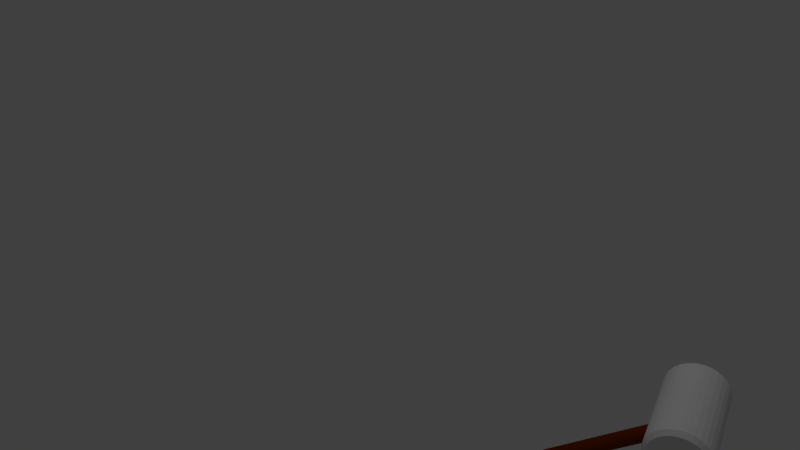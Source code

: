 # Source: hammer.blend  (saved by Blender 2.77.0; exported with 4.5.12 LTS)
import bpy
from mathutils import Matrix  # noqa: F401  (used for matrix-valued properties, if any)

bpy.ops.wm.read_factory_settings(use_empty=True)
scene = bpy.context.scene
scene.name = 'Scene'

# ---- collections
col_collection_1 = bpy.data.collections.new('Collection 1'); scene.collection.children.link(col_collection_1)

# ---- materials (node trees are filled in below, after node groups)
mat_material_001 = bpy.data.materials.new('Material.001')
mat_material_001.alpha_threshold = 0.0
mat_material_001.use_transparent_shadow = False
mat_material_001.diffuse_color = (0.1845, 0.02654, 0.001508, 1.0)
mat_material_001.roughness = 0.5
mat_material_002 = bpy.data.materials.new('Material.002')
mat_material_002.alpha_threshold = 0.0
mat_material_002.use_transparent_shadow = False
mat_material_002.roughness = 0.5

# ---- material node trees

# ---- world
world_world = bpy.data.worlds.new('World'); scene.world = world_world
world_world.color = (0.05088, 0.05088, 0.05088)
world_world.use_sun_shadow = False
world_world.sun_shadow_jitter_overblur = 0.0
world_world.cycles.sampling_method = 'NONE'
world_world.cycles.sample_map_resolution = 256

# ---- cameras
cam_camera = bpy.data.cameras.new('Camera')
cam_camera.clip_end = 100.0
cam_camera.lens = 35.0
cam_camera.sensor_width = 32.0
cam_camera.sensor_height = 18.0
cam_camera.ortho_scale = 7.314
cam_camera.dof.focus_distance = 0.0
cam_camera.dof.aperture_fstop = 128.0

# ---- lights
light_lamp = bpy.data.lights.new('Lamp', 'POINT')
light_lamp.transmission_factor = 0.0
light_lamp.cutoff_distance = 30.0
light_lamp.energy = 100.0
light_lamp.shadow_buffer_clip_start = 1.001
light_lamp.shadow_soft_size = 0.1
light_lamp.shadow_maximum_resolution = 0.006
light_lamp.use_absolute_resolution = True
light_lamp.cycles.use_multiple_importance_sampling = False

# ---- meshes
me_cylinder_001 = bpy.data.meshes.new('Cylinder.001')
me_cylinder_001.from_pydata([(0.0, 1.0, -1.0), (0.0, 1.0, 1.0), (0.1951, 0.9808, -1.0), (0.1951, 0.9808, 1.0), (0.3827, 0.9239, -1.0), (0.3827, 0.9239, 1.0), (0.5556, 0.8315, -1.0), (0.5556, 0.8315, 1.0), (0.7071, 0.7071, -1.0), (0.7071, 0.7071, 1.0), (0.8315, 0.5556, -1.0), (0.8315, 0.5556, 1.0), (0.9239, 0.3827, -1.0), (0.9239, 0.3827, 1.0), (0.9808, 0.1951, -1.0), (0.9808, 0.1951, 1.0), (1.0, 7.55e-08, -1.0), (1.0, 7.55e-08, 1.0), (0.9808, -0.1951, -1.0), (0.9808, -0.1951, 1.0), (0.9239, -0.3827, -1.0), (0.9239, -0.3827, 1.0), (0.8315, -0.5556, -1.0), (0.8315, -0.5556, 1.0), (0.7071, -0.7071, -1.0), (0.7071, -0.7071, 1.0), (0.5556, -0.8315, -1.0), (0.5556, -0.8315, 1.0), (0.3827, -0.9239, -1.0), (0.3827, -0.9239, 1.0), (0.1951, -0.9808, -1.0), (0.1951, -0.9808, 1.0), (-3.258e-07, -1.0, -1.0), (-3.258e-07, -1.0, 1.0), (-0.1951, -0.9808, -1.0), (-0.1951, -0.9808, 1.0), (-0.3827, -0.9239, -1.0), (-0.3827, -0.9239, 1.0), (-0.5556, -0.8315, -1.0), (-0.5556, -0.8315, 1.0), (-0.7071, -0.7071, -1.0), (-0.7071, -0.7071, 1.0), (-0.8315, -0.5556, -1.0), (-0.8315, -0.5556, 1.0), (-0.9239, -0.3827, -1.0), (-0.9239, -0.3827, 1.0), (-0.9808, -0.1951, -1.0), (-0.9808, -0.1951, 1.0), (-1.0, 9.656e-07, -1.0), (-1.0, 9.656e-07, 1.0), (-0.9808, 0.1951, -1.0), (-0.9808, 0.1951, 1.0), (-0.9239, 0.3827, -1.0), (-0.9239, 0.3827, 1.0), (-0.8315, 0.5556, -1.0), (-0.8315, 0.5556, 1.0), (-0.7071, 0.7071, -1.0), (-0.7071, 0.7071, 1.0), (-0.5556, 0.8315, -1.0), (-0.5556, 0.8315, 1.0), (-0.3827, 0.9239, -1.0), (-0.3827, 0.9239, 1.0), (-0.1951, 0.9808, -1.0), (-0.1951, 0.9808, 1.0), (3.878, 5.871, -1.213), (3.799, 5.871, -1.16), (3.567, 5.871, -1.109), (3.191, 5.871, -1.062), (2.684, 5.871, -1.021), (2.067, 5.871, -0.9868), (1.363, 5.871, -0.9616), (0.5983, 5.871, -0.9462), (-0.1965, 5.871, -0.9409), (-0.9913, 5.871, -0.9462), (-1.756, 5.871, -0.9616), (-2.46, 5.871, -0.9868), (-3.077, 5.871, -1.021), (-3.584, 5.871, -1.062), (-3.96, 5.871, -1.109), (-4.192, 5.871, -1.16), (-4.27, 5.871, -1.213), (-4.192, 5.871, -1.266), (-3.96, 5.871, -1.317), (-3.584, 5.871, -1.364), (-3.077, 5.871, -1.405), (-2.46, 5.871, -1.439), (-1.756, 5.871, -1.464), (-0.9913, 5.871, -1.48), (-0.1965, 5.871, -1.485), (0.5983, 5.871, -1.48), (1.363, 5.871, -1.464), (2.067, 5.871, -1.439), (2.684, 5.871, -1.405), (3.191, 5.871, -1.364), (3.567, 5.871, -1.317), (3.799, 5.871, -1.266), (3.341, 6.475, -1.166), (3.41, 6.475, -1.213), (3.136, 6.475, -1.121), (2.803, 6.475, -1.079), (2.354, 6.475, -1.043), (1.807, 6.475, -1.013), (1.184, 6.475, -0.9905), (0.5072, 6.475, -0.9768), (-0.1965, 6.475, -0.9721), (-0.9001, 6.475, -0.9768), (-1.577, 6.475, -0.9905), (-2.2, 6.475, -1.013), (-2.747, 6.475, -1.043), (-3.195, 6.475, -1.079), (-3.529, 6.475, -1.121), (-3.734, 6.475, -1.166), (-3.803, 6.475, -1.213), (-3.734, 6.475, -1.26), (-3.529, 6.475, -1.305), (-3.195, 6.475, -1.347), (-2.747, 6.475, -1.383), (-2.2, 6.475, -1.413), (-1.577, 6.475, -1.436), (-0.9001, 6.475, -1.449), (-0.1965, 6.475, -1.454), (0.5072, 6.475, -1.449), (1.184, 6.475, -1.436), (1.807, 6.475, -1.413), (2.354, 6.475, -1.383), (2.803, 6.475, -1.347), (3.136, 6.475, -1.305), (3.341, 6.475, -1.26), (0.8386, 6.782, -1.199), (0.8589, 6.782, -1.213), (0.7786, 6.782, -1.186), (0.6811, 6.782, -1.174), (0.5498, 6.782, -1.163), (0.3899, 6.782, -1.154), (0.2074, 6.782, -1.148), (0.009432, 6.782, -1.144), (-0.1965, 6.782, -1.143), (-0.4024, 6.782, -1.144), (-0.6003, 6.782, -1.148), (-0.7828, 6.782, -1.154), (-0.9427, 6.782, -1.163), (-1.074, 6.782, -1.174), (-1.172, 6.782, -1.186), (-1.232, 6.782, -1.199), (-1.252, 6.782, -1.213), (-1.232, 6.782, -1.227), (-1.172, 6.782, -1.24), (-1.074, 6.782, -1.252), (-0.9427, 6.782, -1.263), (-0.7828, 6.782, -1.272), (-0.6003, 6.782, -1.278), (-0.4024, 6.782, -1.282), (-0.1965, 6.782, -1.283), (0.009432, 6.782, -1.282), (0.2074, 6.782, -1.278), (0.3899, 6.782, -1.272), (0.5498, 6.782, -1.263), (0.6811, 6.782, -1.252), (0.7786, 6.782, -1.24), (0.8386, 6.782, -1.227), (3.878, 2.721e-06, -1.213), (3.878, -5.871, -1.213), (3.799, 2.608e-06, -1.16), (3.799, -5.871, -1.16), (3.567, 2.488e-06, -1.109), (3.567, -5.871, -1.109), (3.191, 2.365e-06, -1.062), (3.191, -5.871, -1.062), (2.684, 2.244e-06, -1.021), (2.684, -5.871, -1.021), (2.067, 2.129e-06, -0.9868), (2.067, -5.871, -0.9868), (1.363, 2.025e-06, -0.9616), (1.363, -5.871, -0.9616), (0.5983, 1.937e-06, -0.9462), (0.5983, -5.871, -0.9462), (-0.1965, 1.866e-06, -0.9409), (-0.1965, -5.871, -0.9409), (-0.9913, 1.816e-06, -0.9462), (-0.9913, -5.871, -0.9462), (-1.756, 1.79e-06, -0.9616), (-1.756, -5.871, -0.9616), (-2.46, 1.787e-06, -0.9868), (-2.46, -5.871, -0.9868), (-3.077, 1.809e-06, -1.021), (-3.077, -5.871, -1.021), (-3.584, 1.854e-06, -1.062), (-3.584, -5.871, -1.062), (-3.96, 1.92e-06, -1.109), (-3.96, -5.871, -1.109), (-4.192, 2.005e-06, -1.16), (-4.192, -5.871, -1.16), (-4.27, 2.106e-06, -1.213), (-4.27, -5.871, -1.213), (-4.192, 2.218e-06, -1.266), (-4.192, -5.871, -1.266), (-3.96, 2.339e-06, -1.317), (-3.96, -5.871, -1.317), (-3.584, 2.462e-06, -1.364), (-3.584, -5.871, -1.364), (-3.077, 2.583e-06, -1.405), (-3.077, -5.871, -1.405), (-2.46, 2.698e-06, -1.439), (-2.46, -5.871, -1.439), (-1.756, 2.801e-06, -1.464), (-1.756, -5.871, -1.464), (-0.9913, 2.89e-06, -1.48), (-0.9913, -5.871, -1.48), (-0.1965, 2.961e-06, -1.485), (-0.1965, -5.871, -1.485), (0.5983, 3.01e-06, -1.48), (0.5983, -5.871, -1.48), (1.363, 3.037e-06, -1.464), (1.363, -5.871, -1.464), (2.067, 3.039e-06, -1.439), (2.067, -5.871, -1.439), (2.684, 3.018e-06, -1.405), (2.684, -5.871, -1.405), (3.191, 2.973e-06, -1.364), (3.191, -5.871, -1.364), (3.567, 2.907e-06, -1.317), (3.567, -5.871, -1.317), (3.799, 2.822e-06, -1.266), (3.799, -5.871, -1.266), (3.341, -6.475, -1.166), (3.41, -6.475, -1.213), (3.136, -6.475, -1.121), (2.803, -6.475, -1.079), (2.354, -6.475, -1.043), (1.807, -6.475, -1.013), (1.184, -6.475, -0.9905), (0.5072, -6.475, -0.9768), (-0.1965, -6.475, -0.9721), (-0.9001, -6.475, -0.9768), (-1.577, -6.475, -0.9905), (-2.2, -6.475, -1.013), (-2.747, -6.475, -1.043), (-3.195, -6.475, -1.079), (-3.529, -6.475, -1.121), (-3.734, -6.475, -1.166), (-3.803, -6.475, -1.213), (-3.734, -6.475, -1.26), (-3.529, -6.475, -1.305), (-3.195, -6.475, -1.347), (-2.747, -6.475, -1.383), (-2.2, -6.475, -1.413), (-1.577, -6.475, -1.436), (-0.9001, -6.475, -1.449), (-0.1965, -6.475, -1.454), (0.5072, -6.475, -1.449), (1.184, -6.475, -1.436), (1.807, -6.475, -1.413), (2.354, -6.475, -1.383), (2.803, -6.475, -1.347), (3.136, -6.475, -1.305), (3.341, -6.475, -1.26), (0.8386, -6.782, -1.199), (0.8589, -6.782, -1.213), (0.7786, -6.782, -1.186), (0.6811, -6.782, -1.174), (0.5498, -6.782, -1.163), (0.3899, -6.782, -1.154), (0.2074, -6.782, -1.148), (0.009433, -6.782, -1.144), (-0.1965, -6.782, -1.143), (-0.4024, -6.782, -1.144), (-0.6003, -6.782, -1.148), (-0.7828, -6.782, -1.154), (-0.9427, -6.782, -1.163), (-1.074, -6.782, -1.174), (-1.172, -6.782, -1.186), (-1.232, -6.782, -1.199), (-1.252, -6.782, -1.213), (-1.232, -6.782, -1.227), (-1.172, -6.782, -1.24), (-1.074, -6.782, -1.252), (-0.9427, -6.782, -1.263), (-0.7828, -6.782, -1.272), (-0.6003, -6.782, -1.278), (-0.4024, -6.782, -1.282), (-0.1965, -6.782, -1.283), (0.009433, -6.782, -1.282), (0.2074, -6.782, -1.278), (0.3899, -6.782, -1.272), (0.5498, -6.782, -1.263), (0.6811, -6.782, -1.252), (0.7786, -6.782, -1.24), (0.8386, -6.782, -1.227)], [], [(0, 1, 3, 2), (2, 3, 5, 4), (4, 5, 7, 6), (6, 7, 9, 8), (8, 9, 11, 10), (10, 11, 13, 12), (12, 13, 15, 14), (14, 15, 17, 16), (16, 17, 19, 18), (18, 19, 21, 20), (20, 21, 23, 22), (22, 23, 25, 24), (24, 25, 27, 26), (26, 27, 29, 28), (28, 29, 31, 30), (30, 31, 33, 32), (32, 33, 35, 34), (34, 35, 37, 36), (36, 37, 39, 38), (38, 39, 41, 40), (40, 41, 43, 42), (42, 43, 45, 44), (44, 45, 47, 46), (46, 47, 49, 48), (48, 49, 51, 50), (50, 51, 53, 52), (52, 53, 55, 54), (54, 55, 57, 56), (56, 57, 59, 58), (58, 59, 61, 60), (3, 1, 63, 61, 59, 57, 55, 53, 51, 49, 47, 45, 43, 41, 39, 37, 35, 33, 31, 29, 27, 25, 23, 21, 19, 17, 15, 13, 11, 9, 7, 5), (62, 63, 1, 0), (60, 61, 63, 62), (0, 2, 4, 6, 8, 10, 12, 14, 16, 18, 20, 22, 24, 26, 28, 30, 32, 34, 36, 38, 40, 42, 44, 46, 48, 50, 52, 54, 56, 58, 60, 62), (160, 64, 65, 162), (162, 65, 66, 164), (164, 66, 67, 166), (166, 67, 68, 168), (168, 68, 69, 170), (170, 69, 70, 172), (172, 70, 71, 174), (174, 71, 72, 176), (176, 72, 73, 178), (178, 73, 74, 180), (180, 74, 75, 182), (182, 75, 76, 184), (184, 76, 77, 186), (186, 77, 78, 188), (188, 78, 79, 190), (190, 79, 80, 192), (192, 80, 81, 194), (194, 81, 82, 196), (196, 82, 83, 198), (198, 83, 84, 200), (200, 84, 85, 202), (202, 85, 86, 204), (204, 86, 87, 206), (206, 87, 88, 208), (208, 88, 89, 210), (210, 89, 90, 212), (212, 90, 91, 214), (214, 91, 92, 216), (216, 92, 93, 218), (218, 93, 94, 220), (91, 90, 122, 123), (222, 95, 64, 160), (220, 94, 95, 222), (125, 124, 156, 157), (69, 68, 100, 101), (80, 79, 111, 112), (94, 93, 125, 126), (83, 82, 114, 115), (65, 64, 97, 96), (72, 71, 103, 104), (86, 85, 117, 118), (75, 74, 106, 107), (89, 88, 120, 121), (67, 66, 98, 99), (78, 77, 109, 110), (92, 91, 123, 124), (81, 80, 112, 113), (70, 69, 101, 102), (95, 94, 126, 127), (84, 83, 115, 116), (73, 72, 104, 105), (87, 86, 118, 119), (76, 75, 107, 108), (90, 89, 121, 122), (68, 67, 99, 100), (79, 78, 110, 111), (93, 92, 124, 125), (82, 81, 113, 114), (71, 70, 102, 103), (64, 95, 127, 97), (85, 84, 116, 117), (74, 73, 105, 106), (88, 87, 119, 120), (66, 65, 96, 98), (77, 76, 108, 109), (128, 129, 159, 158, 157, 156, 155, 154, 153, 152, 151, 150, 149, 148, 147, 146, 145, 144, 143, 142, 141, 140, 139, 138, 137, 136, 135, 134, 133, 132, 131, 130), (114, 113, 145, 146), (103, 102, 134, 135), (123, 122, 154, 155), (101, 100, 132, 133), (112, 111, 143, 144), (121, 120, 152, 153), (99, 98, 130, 131), (110, 109, 141, 142), (119, 118, 150, 151), (96, 97, 129, 128), (108, 107, 139, 140), (97, 127, 159, 129), (117, 116, 148, 149), (106, 105, 137, 138), (126, 125, 157, 158), (115, 114, 146, 147), (104, 103, 135, 136), (124, 123, 155, 156), (113, 112, 144, 145), (102, 101, 133, 134), (122, 121, 153, 154), (100, 99, 131, 132), (111, 110, 142, 143), (120, 119, 151, 152), (98, 96, 128, 130), (109, 108, 140, 141), (118, 117, 149, 150), (107, 106, 138, 139), (127, 126, 158, 159), (116, 115, 147, 148), (105, 104, 136, 137), (160, 162, 163, 161), (162, 164, 165, 163), (164, 166, 167, 165), (166, 168, 169, 167), (168, 170, 171, 169), (170, 172, 173, 171), (172, 174, 175, 173), (174, 176, 177, 175), (176, 178, 179, 177), (178, 180, 181, 179), (180, 182, 183, 181), (182, 184, 185, 183), (184, 186, 187, 185), (186, 188, 189, 187), (188, 190, 191, 189), (190, 192, 193, 191), (192, 194, 195, 193), (194, 196, 197, 195), (196, 198, 199, 197), (198, 200, 201, 199), (200, 202, 203, 201), (202, 204, 205, 203), (204, 206, 207, 205), (206, 208, 209, 207), (208, 210, 211, 209), (210, 212, 213, 211), (212, 214, 215, 213), (214, 216, 217, 215), (216, 218, 219, 217), (218, 220, 221, 219), (215, 251, 250, 213), (222, 160, 161, 223), (220, 222, 223, 221), (160, 222, 220, 218, 216, 214, 212, 210, 208, 206, 204, 202, 200, 198, 196, 194, 192, 190, 188, 186, 184, 182, 180, 178, 176, 174, 172, 170, 168, 166, 164, 162), (253, 285, 284, 252), (171, 229, 228, 169), (193, 240, 239, 191), (221, 254, 253, 219), (199, 243, 242, 197), (163, 224, 225, 161), (177, 232, 231, 175), (205, 246, 245, 203), (183, 235, 234, 181), (211, 249, 248, 209), (167, 227, 226, 165), (189, 238, 237, 187), (217, 252, 251, 215), (195, 241, 240, 193), (173, 230, 229, 171), (223, 255, 254, 221), (201, 244, 243, 199), (179, 233, 232, 177), (207, 247, 246, 205), (185, 236, 235, 183), (213, 250, 249, 211), (169, 228, 227, 167), (191, 239, 238, 189), (219, 253, 252, 217), (197, 242, 241, 195), (175, 231, 230, 173), (161, 225, 255, 223), (203, 245, 244, 201), (181, 234, 233, 179), (209, 248, 247, 207), (165, 226, 224, 163), (187, 237, 236, 185), (256, 258, 259, 260, 261, 262, 263, 264, 265, 266, 267, 268, 269, 270, 271, 272, 273, 274, 275, 276, 277, 278, 279, 280, 281, 282, 283, 284, 285, 286, 287, 257), (242, 274, 273, 241), (231, 263, 262, 230), (251, 283, 282, 250), (229, 261, 260, 228), (240, 272, 271, 239), (249, 281, 280, 248), (227, 259, 258, 226), (238, 270, 269, 237), (247, 279, 278, 246), (224, 256, 257, 225), (236, 268, 267, 235), (225, 257, 287, 255), (245, 277, 276, 244), (234, 266, 265, 233), (254, 286, 285, 253), (243, 275, 274, 242), (232, 264, 263, 231), (252, 284, 283, 251), (241, 273, 272, 240), (230, 262, 261, 229), (250, 282, 281, 249), (228, 260, 259, 227), (239, 271, 270, 238), (248, 280, 279, 247), (226, 258, 256, 224), (237, 269, 268, 236), (246, 278, 277, 245), (235, 267, 266, 234), (255, 287, 286, 254), (244, 276, 275, 243), (233, 265, 264, 232)])
me_cylinder_001.polygons.foreach_set('material_index', [0, 0, 0, 0, 0, 0, 0, 0, 0, 0, 0, 0, 0, 0, 0, 0, 0, 0, 0, 0, 0, 0, 0, 0, 0, 0, 0, 0, 0, 0, 0, 0, 0, 0, 1, 1, 1, 1, 1, 1, 1, 1, 0, 1, 1, 1, 1, 1, 1, 1, 1, 1, 1, 1, 1, 1, 1, 1, 1, 1, 1, 1, 1, 1, 1, 1, 1, 1, 1, 1, 1, 1, 1, 1, 1, 1, 1, 1, 1, 1, 1, 1, 1, 1, 1, 1, 1, 1, 1, 1, 1, 1, 1, 1, 1, 1, 1, 1, 1, 1, 1, 1, 1, 1, 1, 1, 1, 1, 1, 1, 1, 1, 1, 1, 1, 1, 1, 1, 1, 1, 1, 1, 1, 1, 1, 1, 1, 1, 1, 1, 1, 1, 1, 1, 1, 1, 1, 1, 1, 0, 1, 1, 1, 1, 1, 1, 1, 1, 1, 1, 1, 1, 1, 1, 1, 1, 1, 1, 1, 1, 1, 1, 1, 1, 0, 1, 1, 1, 1, 1, 1, 1, 1, 1, 1, 1, 1, 1, 1, 1, 1, 1, 1, 1, 1, 1, 1, 1, 1, 1, 1, 1, 1, 1, 1, 1, 1, 1, 1, 1, 1, 1, 1, 1, 1, 1, 1, 1, 1, 1, 1, 1, 1, 1, 1, 1, 1, 1, 1, 1, 1, 1, 1, 1, 1, 1, 1, 1, 1])
me_cylinder_001.materials.append(mat_material_001)
me_cylinder_001.materials.append(mat_material_002)
me_cylinder_001.use_remesh_preserve_volume = False
me_cylinder_001.use_remesh_preserve_attributes = False
me_cylinder_001.use_mirror_vertex_groups = False
me_cylinder_001.update()
arm_armature = bpy.data.armatures.new('Armature')  # bones are not reproduced

# ---- objects
ob_armature = bpy.data.objects.new('Armature', arm_armature)
ob_cylinder_001 = bpy.data.objects.new('Cylinder.001', me_cylinder_001)
ob_lamp = bpy.data.objects.new('Lamp', light_lamp)
ob_camera = bpy.data.objects.new('Camera', cam_camera)

# ---- transforms, parenting, visibility, modifiers, constraints
ob_armature.location = (1.273, -0.02296, 0.2334)
ob_armature.rotation_euler = (-1.476, -0.00324, -1.378)
ob_armature.scale = (0.6192, 0.6192, 0.6192)
ob_armature.show_in_front = True
ob_armature.lineart.crease_threshold = 0.0
ob_cylinder_001.parent = ob_armature
ob_cylinder_001.matrix_parent_inverse = Matrix(((1.0, 0.0, 0.0, 0.04133), (0.0, 1.0, 0.0, -1.018e-07), (0.0, 0.0, 1.0, 0.7509), (0.0, 0.0, 0.0, 1.0)))
ob_cylinder_001.location = (-0.03194, 2.149e-07, -1.608)
ob_cylinder_001.rotation_euler = (-2.687e-07, 3.142, -1.571)
ob_cylinder_001.scale = (0.134, 0.134, 2.006)
ob_cylinder_001.lineart.crease_threshold = 0.0
_vg = ob_cylinder_001.vertex_groups.new(name='Bone')
for _i, _w in zip([0, 2, 4, 6, 8, 10, 12, 14, 16, 18, 20, 22, 24, 26, 28, 30, 32, 34, 36, 38, 40, 42, 44, 46, 48, 50, 52, 54, 56, 58, 60, 62, 172, 174, 176, 178, 180], [0.6094, 0.61, 0.6117, 0.6145, 0.6183, 0.6229, 0.6281, 0.6338, 0.6397, 0.6456, 0.6513, 0.6564, 0.661, 0.6647, 0.6675, 0.6692, 0.6698, 0.6692, 0.6675, 0.6647, 0.661, 0.6564, 0.6513, 0.6456, 0.6397, 0.6338, 0.6281, 0.6229, 0.6183, 0.6145, 0.6117, 0.61, 0.658, 0.9741, 1.0, 0.873, 0.3858]): _vg.add([_i], _w, 'REPLACE')
_m = ob_cylinder_001.modifiers.new('Armature', 'ARMATURE')
_m.object = ob_armature
ob_lamp.location = (4.076, 1.005, 5.904)
ob_lamp.rotation_euler = (0.6503, 0.05522, 1.866)
ob_lamp.lock_rotations_4d = False
ob_lamp.empty_display_type = 'ARROWS'
ob_lamp.color = (0.0, 0.0, 0.0, 0.0)
ob_lamp.lineart.crease_threshold = 0.0
ob_camera.location = (7.19, -5.581, 5.476)
ob_camera.rotation_euler = (1.276, 0.5494, 0.7316)
ob_camera.lock_rotations_4d = False
ob_camera.empty_display_type = 'ARROWS'
ob_camera.color = (0.0, 0.0, 0.0, 0.0)
ob_camera.display_type = 'WIRE'
ob_camera.lineart.crease_threshold = 0.0

# ---- collection membership
col_collection_1.objects.link(ob_armature)
col_collection_1.objects.link(ob_cylinder_001)
col_collection_1.objects.link(ob_lamp)
col_collection_1.objects.link(ob_camera)

# ---- scene / render settings (as saved in the file)
scene.camera = ob_camera
scene.frame_start = 1; scene.frame_end = 250; scene.frame_set(1)
scene.render.engine = 'BLENDER_EEVEE_NEXT'
scene.render.resolution_percentage = 50
scene.render.dither_intensity = 0.0
scene.cycles.use_denoising = False
scene.cycles.samples = 10
scene.cycles.sampling_pattern = 'TABULATED_SOBOL'
scene.cycles.light_sampling_threshold = 0.0
scene.cycles.use_adaptive_sampling = False
scene.cycles.use_light_tree = False
scene.cycles.blur_glossy = 0.0
scene.cycles.pixel_filter_type = 'GAUSSIAN'
scene.cycles.sample_clamp_indirect = 0.0
scene.view_settings.view_transform = 'Standard'
bpy.context.view_layer.update()
